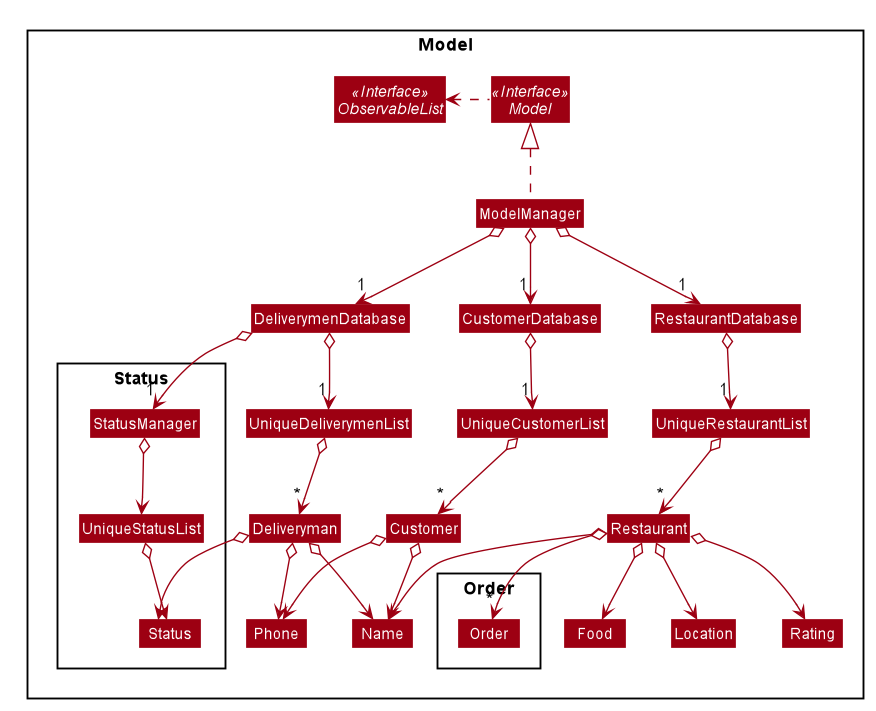

The diagram above was rendered by PlantUML. Its source (embedded in the PNG):
@startuml








skinparam BackgroundColor #FFFFFFF

skinparam Shadowing false

skinparam Class {
    FontColor #FFFFFF
    BorderThickness 1
    BorderColor #FFFFFF
    StereotypeFontColor #FFFFFF
    FontName Arial
}

skinparam Actor {
    BorderColor #000000
    Color #000000
    FontName Arial
}

skinparam Sequence {
    MessageAlign center
    BoxFontSize 15
    BoxPadding 0
    BoxFontColor #FFFFFF
    FontName Arial
}

skinparam Participant {
    FontColor #FFFFFFF
    Padding 20
}

skinparam MinClassWidth 50
skinparam ParticipantPadding 10
skinparam Shadowing false
skinparam DefaultTextAlignment center
skinparam packageStyle Rectangle

hide footbox
hide members
hide circle
skinparam arrowThickness 1.1
skinparam arrowColor #9D0012
skinparam classBackgroundColor #9D0012

Package Model <<Rectangle>>{
Interface Model <<Interface>>
Interface ObservableList <<Interface>>
Class ModelManager
Class CustomerDatabase
Class DeliverymenDatabase
Class RestaurantDatabase
Class UniqueCustomerList
Class UniqueDeliverymenList
Class UniqueRestaurantList
Class Customer
Class Deliveryman
Class Restaurant
Class Food
Class Name
Class Phone
Class Location
Class Rating

Package Order {
Class Order
}

Package Status {
Class StatusManager
Class Status
Class UniqueStatusList
}

ModelManager .up.|> Model
Model .left.> ObservableList

ModelManager o--> "1" CustomerDatabase
ModelManager o--> "1" DeliverymenDatabase
ModelManager o--> "1" RestaurantDatabase

CustomerDatabase o--> "1" UniqueCustomerList
DeliverymenDatabase o--> "1" UniqueDeliverymenList
DeliverymenDatabase o--> "1" StatusManager
RestaurantDatabase o--> "1" UniqueRestaurantList

UniqueCustomerList o--> "*" Customer
UniqueDeliverymenList o--> "*" Deliveryman
UniqueRestaurantList o--> "*" Restaurant
UniqueStatusList o--> Status
StatusManager o--> UniqueStatusList

Customer o--> Name
Customer o--> Phone
Deliveryman o--> Name
Deliveryman o--> Phone
Deliveryman o--> Status
Restaurant o--> Name
Restaurant o--> Food
Restaurant o--> Location
Restaurant o--> Rating
Restaurant o--> "*" Order
Order o-[hidden]left-> Food
Status o-[hidden]left-> Deliveryman
StatusManager o-[hidden]right-> UniqueDeliverymenList
DeliverymenDatabase o-[hidden]right-> CustomerDatabase

@enduml